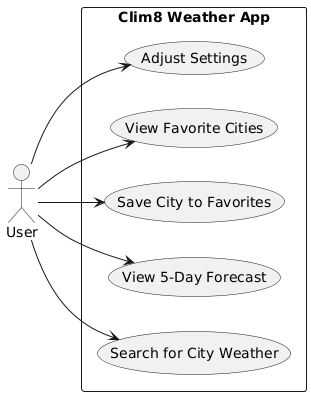

The diagram above was rendered by PlantUML. Its source (embedded in the PNG):
@startuml
left to right direction

actor User
rectangle "Clim8 Weather App" {
    User --> (Search for City Weather)
    User --> (View 5-Day Forecast)
    User --> (Save City to Favorites)
    User --> (View Favorite Cities)
    User --> (Adjust Settings)
}
@enduml